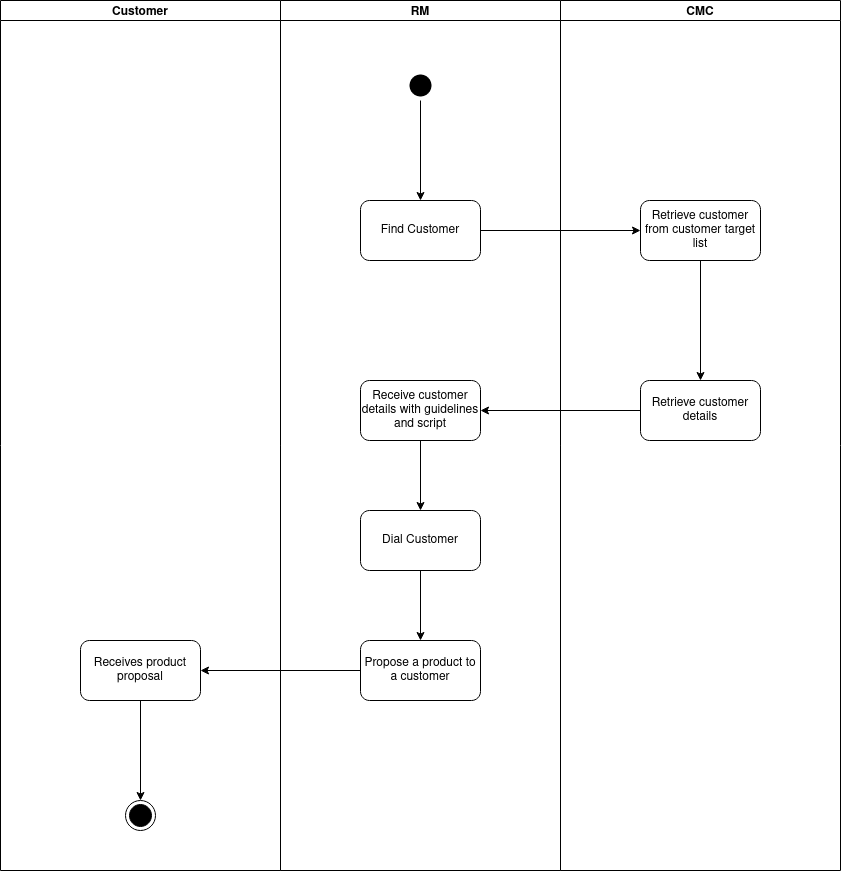

The diagram above was exported from draw.io. Its source (the exported page's mxGraphModel, read from the mxfile embedded in the PNG):
<mxGraphModel dx="2272" dy="809" grid="1" gridSize="10" guides="1" tooltips="1" connect="1" arrows="1" fold="1" page="1" pageScale="1" pageWidth="850" pageHeight="1100" math="0" shadow="0">
  <root>
    <mxCell id="0" />
    <mxCell id="1" parent="0" />
    <mxCell id="Traie_iXh-oZrJd1x9CN-10" style="edgeStyle=orthogonalEdgeStyle;rounded=0;orthogonalLoop=1;jettySize=auto;html=1;" parent="1" source="Traie_iXh-oZrJd1x9CN-7" target="Traie_iXh-oZrJd1x9CN-9" edge="1">
      <mxGeometry relative="1" as="geometry" />
    </mxCell>
    <mxCell id="Traie_iXh-oZrJd1x9CN-14" value="RM" style="swimlane;startSize=20;strokeColor=#000000;" parent="1" vertex="1">
      <mxGeometry x="200" y="60" width="280" height="870" as="geometry" />
    </mxCell>
    <mxCell id="AQzV6uIMA4w9KI60DleH-1" value="Propose a product to a customer" style="rounded=1;whiteSpace=wrap;html=1;" parent="Traie_iXh-oZrJd1x9CN-14" vertex="1">
      <mxGeometry x="80" y="640" width="120" height="60" as="geometry" />
    </mxCell>
    <mxCell id="AQzV6uIMA4w9KI60DleH-4" value="Find Customer" style="rounded=1;whiteSpace=wrap;html=1;" parent="Traie_iXh-oZrJd1x9CN-14" vertex="1">
      <mxGeometry x="80" y="200" width="120" height="60" as="geometry" />
    </mxCell>
    <mxCell id="Traie_iXh-oZrJd1x9CN-2" value="" style="ellipse;html=1;shape=endState;fillColor=#000000;strokeColor=none;" parent="Traie_iXh-oZrJd1x9CN-14" vertex="1">
      <mxGeometry x="125" y="70" width="30" height="30" as="geometry" />
    </mxCell>
    <mxCell id="Traie_iXh-oZrJd1x9CN-16" style="edgeStyle=orthogonalEdgeStyle;rounded=0;orthogonalLoop=1;jettySize=auto;html=1;" parent="Traie_iXh-oZrJd1x9CN-14" source="Traie_iXh-oZrJd1x9CN-2" target="AQzV6uIMA4w9KI60DleH-4" edge="1">
      <mxGeometry relative="1" as="geometry">
        <Array as="points" />
      </mxGeometry>
    </mxCell>
    <mxCell id="DQVD0axEK9S4pjFiGVqW-2" style="edgeStyle=orthogonalEdgeStyle;rounded=0;orthogonalLoop=1;jettySize=auto;html=1;" edge="1" parent="Traie_iXh-oZrJd1x9CN-14" source="Traie_iXh-oZrJd1x9CN-9" target="DQVD0axEK9S4pjFiGVqW-1">
      <mxGeometry relative="1" as="geometry" />
    </mxCell>
    <mxCell id="Traie_iXh-oZrJd1x9CN-9" value="Receive customer details with guidelines and script" style="rounded=1;whiteSpace=wrap;html=1;" parent="Traie_iXh-oZrJd1x9CN-14" vertex="1">
      <mxGeometry x="80" y="380" width="120" height="60" as="geometry" />
    </mxCell>
    <mxCell id="DQVD0axEK9S4pjFiGVqW-3" style="edgeStyle=orthogonalEdgeStyle;rounded=0;orthogonalLoop=1;jettySize=auto;html=1;" edge="1" parent="Traie_iXh-oZrJd1x9CN-14" source="DQVD0axEK9S4pjFiGVqW-1" target="AQzV6uIMA4w9KI60DleH-1">
      <mxGeometry relative="1" as="geometry" />
    </mxCell>
    <mxCell id="DQVD0axEK9S4pjFiGVqW-1" value="Dial Customer" style="rounded=1;whiteSpace=wrap;html=1;" vertex="1" parent="Traie_iXh-oZrJd1x9CN-14">
      <mxGeometry x="80" y="510" width="120" height="60" as="geometry" />
    </mxCell>
    <mxCell id="Traie_iXh-oZrJd1x9CN-15" value="CMC" style="swimlane;startSize=20;strokeColor=#000000;" parent="1" vertex="1">
      <mxGeometry x="480" y="60" width="280" height="870" as="geometry" />
    </mxCell>
    <mxCell id="Traie_iXh-oZrJd1x9CN-6" value="Retrieve customer from customer target list" style="rounded=1;whiteSpace=wrap;html=1;" parent="Traie_iXh-oZrJd1x9CN-15" vertex="1">
      <mxGeometry x="80" y="200" width="120" height="60" as="geometry" />
    </mxCell>
    <mxCell id="Traie_iXh-oZrJd1x9CN-7" value="Retrieve customer details" style="rounded=1;whiteSpace=wrap;html=1;" parent="Traie_iXh-oZrJd1x9CN-15" vertex="1">
      <mxGeometry x="80" y="380" width="120" height="60" as="geometry" />
    </mxCell>
    <mxCell id="Traie_iXh-oZrJd1x9CN-8" style="edgeStyle=orthogonalEdgeStyle;rounded=0;orthogonalLoop=1;jettySize=auto;html=1;" parent="Traie_iXh-oZrJd1x9CN-15" source="Traie_iXh-oZrJd1x9CN-6" target="Traie_iXh-oZrJd1x9CN-7" edge="1">
      <mxGeometry relative="1" as="geometry" />
    </mxCell>
    <mxCell id="AQzV6uIMA4w9KI60DleH-5" style="edgeStyle=orthogonalEdgeStyle;rounded=0;orthogonalLoop=1;jettySize=auto;html=1;" parent="1" source="AQzV6uIMA4w9KI60DleH-4" target="Traie_iXh-oZrJd1x9CN-6" edge="1">
      <mxGeometry relative="1" as="geometry" />
    </mxCell>
    <mxCell id="AQzV6uIMA4w9KI60DleH-6" value="Customer" style="swimlane;startSize=20;strokeColor=#000000;" parent="1" vertex="1">
      <mxGeometry x="-80" y="60" width="280" height="870" as="geometry" />
    </mxCell>
    <mxCell id="AQzV6uIMA4w9KI60DleH-7" value="" style="ellipse;html=1;shape=endState;fillColor=#000000;strokeColor=#000000;" parent="AQzV6uIMA4w9KI60DleH-6" vertex="1">
      <mxGeometry x="125" y="800" width="30" height="30" as="geometry" />
    </mxCell>
    <mxCell id="AQzV6uIMA4w9KI60DleH-8" style="edgeStyle=orthogonalEdgeStyle;rounded=0;orthogonalLoop=1;jettySize=auto;html=1;" parent="AQzV6uIMA4w9KI60DleH-6" source="AQzV6uIMA4w9KI60DleH-9" target="AQzV6uIMA4w9KI60DleH-7" edge="1">
      <mxGeometry relative="1" as="geometry" />
    </mxCell>
    <mxCell id="AQzV6uIMA4w9KI60DleH-9" value="Receives product proposal" style="rounded=1;whiteSpace=wrap;html=1;" parent="AQzV6uIMA4w9KI60DleH-6" vertex="1">
      <mxGeometry x="80" y="640" width="120" height="60" as="geometry" />
    </mxCell>
    <mxCell id="AQzV6uIMA4w9KI60DleH-15" style="edgeStyle=orthogonalEdgeStyle;rounded=0;orthogonalLoop=1;jettySize=auto;html=1;" parent="1" source="AQzV6uIMA4w9KI60DleH-1" target="AQzV6uIMA4w9KI60DleH-9" edge="1">
      <mxGeometry relative="1" as="geometry" />
    </mxCell>
  </root>
</mxGraphModel>